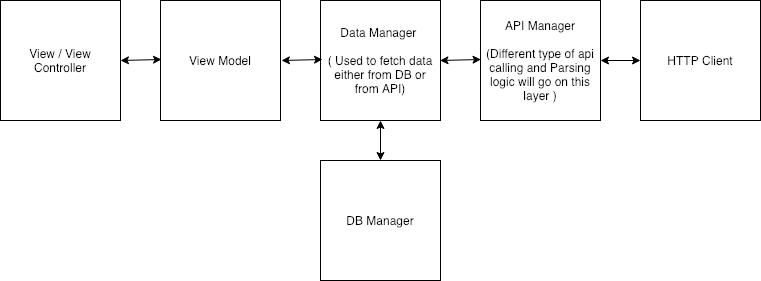

The diagram above was exported from draw.io. Its source (the exported page's mxGraphModel, read from the mxfile embedded in the PNG):
<mxGraphModel dx="1158" dy="496" grid="1" gridSize="10" guides="1" tooltips="1" connect="1" arrows="1" fold="1" page="1" pageScale="1" pageWidth="827" pageHeight="1169" math="0" shadow="0">
  <root>
    <mxCell id="0" />
    <mxCell id="1" parent="0" />
    <mxCell id="vaUfPSUcnNNJ51ktqUbJ-1" value="View / View Controller" style="whiteSpace=wrap;html=1;aspect=fixed;" vertex="1" parent="1">
      <mxGeometry x="20" y="110" width="120" height="120" as="geometry" />
    </mxCell>
    <mxCell id="vaUfPSUcnNNJ51ktqUbJ-2" style="edgeStyle=orthogonalEdgeStyle;rounded=0;orthogonalLoop=1;jettySize=auto;html=1;exitX=0.5;exitY=1;exitDx=0;exitDy=0;" edge="1" parent="1" source="vaUfPSUcnNNJ51ktqUbJ-1" target="vaUfPSUcnNNJ51ktqUbJ-1">
      <mxGeometry relative="1" as="geometry" />
    </mxCell>
    <mxCell id="vaUfPSUcnNNJ51ktqUbJ-3" value="View Model" style="whiteSpace=wrap;html=1;aspect=fixed;" vertex="1" parent="1">
      <mxGeometry x="180" y="110" width="120" height="120" as="geometry" />
    </mxCell>
    <mxCell id="vaUfPSUcnNNJ51ktqUbJ-4" value="Data Manager &lt;br&gt;&lt;br&gt;( Used to fetch data either from DB or from API)" style="whiteSpace=wrap;html=1;aspect=fixed;" vertex="1" parent="1">
      <mxGeometry x="340" y="110" width="120" height="120" as="geometry" />
    </mxCell>
    <mxCell id="vaUfPSUcnNNJ51ktqUbJ-7" value="API Manager&lt;br&gt;&lt;br&gt;(Different type of api calling and Parsing logic will go on this layer )&lt;br&gt;" style="whiteSpace=wrap;html=1;aspect=fixed;" vertex="1" parent="1">
      <mxGeometry x="500" y="110" width="120" height="120" as="geometry" />
    </mxCell>
    <mxCell id="vaUfPSUcnNNJ51ktqUbJ-8" value="HTTP Client" style="whiteSpace=wrap;html=1;aspect=fixed;" vertex="1" parent="1">
      <mxGeometry x="660" y="110" width="120" height="120" as="geometry" />
    </mxCell>
    <mxCell id="vaUfPSUcnNNJ51ktqUbJ-9" value="DB Manager" style="whiteSpace=wrap;html=1;aspect=fixed;" vertex="1" parent="1">
      <mxGeometry x="340" y="270" width="120" height="120" as="geometry" />
    </mxCell>
    <mxCell id="vaUfPSUcnNNJ51ktqUbJ-13" value="" style="endArrow=classic;startArrow=classic;html=1;entryX=0.008;entryY=0.658;entryDx=0;entryDy=0;entryPerimeter=0;" edge="1" parent="1">
      <mxGeometry width="50" height="50" relative="1" as="geometry">
        <mxPoint x="140" y="170" as="sourcePoint" />
        <mxPoint x="181" y="169" as="targetPoint" />
      </mxGeometry>
    </mxCell>
    <mxCell id="vaUfPSUcnNNJ51ktqUbJ-14" value="" style="endArrow=classic;startArrow=classic;html=1;entryX=0.008;entryY=0.658;entryDx=0;entryDy=0;entryPerimeter=0;" edge="1" parent="1">
      <mxGeometry width="50" height="50" relative="1" as="geometry">
        <mxPoint x="301" y="170" as="sourcePoint" />
        <mxPoint x="342" y="169" as="targetPoint" />
      </mxGeometry>
    </mxCell>
    <mxCell id="vaUfPSUcnNNJ51ktqUbJ-15" value="" style="endArrow=classic;startArrow=classic;html=1;entryX=0.008;entryY=0.658;entryDx=0;entryDy=0;entryPerimeter=0;" edge="1" parent="1">
      <mxGeometry width="50" height="50" relative="1" as="geometry">
        <mxPoint x="459.5" y="170" as="sourcePoint" />
        <mxPoint x="500.5" y="169" as="targetPoint" />
      </mxGeometry>
    </mxCell>
    <mxCell id="vaUfPSUcnNNJ51ktqUbJ-17" value="" style="endArrow=classic;startArrow=classic;html=1;exitX=0;exitY=0.5;exitDx=0;exitDy=0;" edge="1" parent="1" source="vaUfPSUcnNNJ51ktqUbJ-8">
      <mxGeometry width="50" height="50" relative="1" as="geometry">
        <mxPoint x="469.5" y="180" as="sourcePoint" />
        <mxPoint x="620" y="170" as="targetPoint" />
      </mxGeometry>
    </mxCell>
    <mxCell id="vaUfPSUcnNNJ51ktqUbJ-18" value="" style="endArrow=classic;startArrow=classic;html=1;entryX=0.5;entryY=1;entryDx=0;entryDy=0;exitX=0.5;exitY=0;exitDx=0;exitDy=0;" edge="1" parent="1" source="vaUfPSUcnNNJ51ktqUbJ-9" target="vaUfPSUcnNNJ51ktqUbJ-4">
      <mxGeometry width="50" height="50" relative="1" as="geometry">
        <mxPoint x="311" y="180" as="sourcePoint" />
        <mxPoint x="352" y="179" as="targetPoint" />
      </mxGeometry>
    </mxCell>
  </root>
</mxGraphModel>